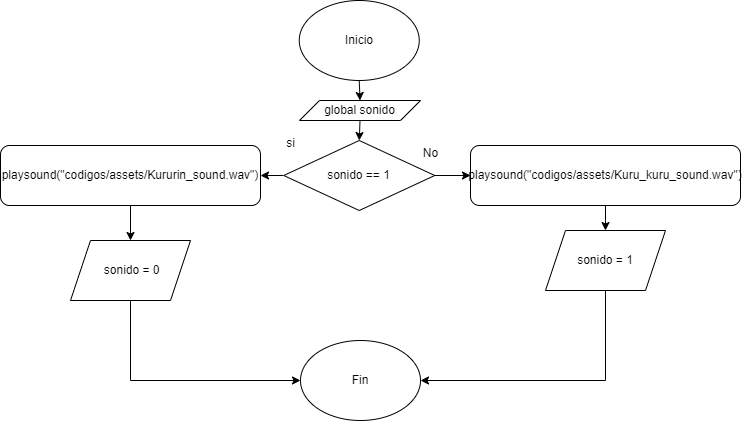

The diagram above was exported from draw.io. Its source (the exported page's mxGraphModel, read from the mxfile embedded in the PNG):
<mxGraphModel dx="438" dy="515" grid="1" gridSize="10" guides="1" tooltips="1" connect="1" arrows="1" fold="1" page="1" pageScale="1" pageWidth="850" pageHeight="1100" math="0" shadow="0">
  <root>
    <mxCell id="0" />
    <mxCell id="1" parent="0" />
    <mxCell id="gUh5TA9iEITUQ7nOX6h2-481" style="edgeStyle=orthogonalEdgeStyle;rounded=0;orthogonalLoop=1;jettySize=auto;html=1;exitX=0.5;exitY=1;exitDx=0;exitDy=0;entryX=0.5;entryY=0;entryDx=0;entryDy=0;" edge="1" parent="1" source="gUh5TA9iEITUQ7nOX6h2-1" target="gUh5TA9iEITUQ7nOX6h2-480">
      <mxGeometry relative="1" as="geometry" />
    </mxCell>
    <mxCell id="gUh5TA9iEITUQ7nOX6h2-1" value="Inicio" style="ellipse;whiteSpace=wrap;html=1;" vertex="1" parent="1">
      <mxGeometry x="498.75" y="100" width="120" height="80" as="geometry" />
    </mxCell>
    <mxCell id="gUh5TA9iEITUQ7nOX6h2-84" style="edgeStyle=orthogonalEdgeStyle;rounded=0;orthogonalLoop=1;jettySize=auto;html=1;exitX=0.5;exitY=1;exitDx=0;exitDy=0;entryX=0;entryY=0.5;entryDx=0;entryDy=0;" edge="1" parent="1" source="gUh5TA9iEITUQ7nOX6h2-81">
      <mxGeometry relative="1" as="geometry">
        <mxPoint x="105" y="390" as="targetPoint" />
        <Array as="points">
          <mxPoint x="200" y="680" />
          <mxPoint x="40" y="680" />
          <mxPoint x="40" y="390" />
        </Array>
      </mxGeometry>
    </mxCell>
    <mxCell id="gUh5TA9iEITUQ7nOX6h2-483" style="edgeStyle=orthogonalEdgeStyle;rounded=0;orthogonalLoop=1;jettySize=auto;html=1;exitX=0.5;exitY=1;exitDx=0;exitDy=0;entryX=0.5;entryY=0;entryDx=0;entryDy=0;" edge="1" parent="1" source="gUh5TA9iEITUQ7nOX6h2-480" target="gUh5TA9iEITUQ7nOX6h2-482">
      <mxGeometry relative="1" as="geometry" />
    </mxCell>
    <mxCell id="gUh5TA9iEITUQ7nOX6h2-480" value="global sonido" style="shape=parallelogram;perimeter=parallelogramPerimeter;whiteSpace=wrap;html=1;fixedSize=1;" vertex="1" parent="1">
      <mxGeometry x="499" y="200" width="121" height="20" as="geometry" />
    </mxCell>
    <mxCell id="gUh5TA9iEITUQ7nOX6h2-489" style="edgeStyle=orthogonalEdgeStyle;rounded=0;orthogonalLoop=1;jettySize=auto;html=1;exitX=0;exitY=0.5;exitDx=0;exitDy=0;entryX=1;entryY=0.5;entryDx=0;entryDy=0;" edge="1" parent="1" source="gUh5TA9iEITUQ7nOX6h2-482" target="gUh5TA9iEITUQ7nOX6h2-484">
      <mxGeometry relative="1" as="geometry" />
    </mxCell>
    <mxCell id="gUh5TA9iEITUQ7nOX6h2-492" style="edgeStyle=orthogonalEdgeStyle;rounded=0;orthogonalLoop=1;jettySize=auto;html=1;exitX=1;exitY=0.5;exitDx=0;exitDy=0;entryX=0;entryY=0.5;entryDx=0;entryDy=0;" edge="1" parent="1" source="gUh5TA9iEITUQ7nOX6h2-482" target="gUh5TA9iEITUQ7nOX6h2-486">
      <mxGeometry relative="1" as="geometry" />
    </mxCell>
    <mxCell id="gUh5TA9iEITUQ7nOX6h2-482" value="sonido == 1" style="rhombus;whiteSpace=wrap;html=1;" vertex="1" parent="1">
      <mxGeometry x="483.25" y="240" width="151" height="70" as="geometry" />
    </mxCell>
    <mxCell id="gUh5TA9iEITUQ7nOX6h2-490" style="edgeStyle=orthogonalEdgeStyle;rounded=0;orthogonalLoop=1;jettySize=auto;html=1;exitX=0.5;exitY=1;exitDx=0;exitDy=0;entryX=0.5;entryY=0;entryDx=0;entryDy=0;" edge="1" parent="1" source="gUh5TA9iEITUQ7nOX6h2-484" target="gUh5TA9iEITUQ7nOX6h2-485">
      <mxGeometry relative="1" as="geometry" />
    </mxCell>
    <mxCell id="gUh5TA9iEITUQ7nOX6h2-484" value="playsound(&quot;codigos/assets/Kururin_sound.wav&quot;)" style="rounded=1;whiteSpace=wrap;html=1;" vertex="1" parent="1">
      <mxGeometry x="200" y="245" width="260" height="60" as="geometry" />
    </mxCell>
    <mxCell id="gUh5TA9iEITUQ7nOX6h2-493" style="edgeStyle=orthogonalEdgeStyle;rounded=0;orthogonalLoop=1;jettySize=auto;html=1;exitX=0.5;exitY=1;exitDx=0;exitDy=0;entryX=0;entryY=0.5;entryDx=0;entryDy=0;" edge="1" parent="1" source="gUh5TA9iEITUQ7nOX6h2-485" target="gUh5TA9iEITUQ7nOX6h2-488">
      <mxGeometry relative="1" as="geometry" />
    </mxCell>
    <mxCell id="gUh5TA9iEITUQ7nOX6h2-485" value="&amp;nbsp;sonido = 0" style="shape=parallelogram;perimeter=parallelogramPerimeter;whiteSpace=wrap;html=1;fixedSize=1;" vertex="1" parent="1">
      <mxGeometry x="270" y="340" width="120" height="60" as="geometry" />
    </mxCell>
    <mxCell id="gUh5TA9iEITUQ7nOX6h2-491" style="edgeStyle=orthogonalEdgeStyle;rounded=0;orthogonalLoop=1;jettySize=auto;html=1;exitX=0.5;exitY=1;exitDx=0;exitDy=0;entryX=0.5;entryY=0;entryDx=0;entryDy=0;" edge="1" parent="1" source="gUh5TA9iEITUQ7nOX6h2-486" target="gUh5TA9iEITUQ7nOX6h2-487">
      <mxGeometry relative="1" as="geometry" />
    </mxCell>
    <mxCell id="gUh5TA9iEITUQ7nOX6h2-486" value="playsound(&quot;codigos/assets/Kuru_kuru_sound.wav&quot;)" style="rounded=1;whiteSpace=wrap;html=1;" vertex="1" parent="1">
      <mxGeometry x="670" y="245" width="270" height="60" as="geometry" />
    </mxCell>
    <mxCell id="gUh5TA9iEITUQ7nOX6h2-494" style="edgeStyle=orthogonalEdgeStyle;rounded=0;orthogonalLoop=1;jettySize=auto;html=1;exitX=0.5;exitY=1;exitDx=0;exitDy=0;entryX=1;entryY=0.5;entryDx=0;entryDy=0;" edge="1" parent="1" source="gUh5TA9iEITUQ7nOX6h2-487" target="gUh5TA9iEITUQ7nOX6h2-488">
      <mxGeometry relative="1" as="geometry" />
    </mxCell>
    <mxCell id="gUh5TA9iEITUQ7nOX6h2-487" value="sonido = 1" style="shape=parallelogram;perimeter=parallelogramPerimeter;whiteSpace=wrap;html=1;fixedSize=1;" vertex="1" parent="1">
      <mxGeometry x="745" y="330" width="120" height="60" as="geometry" />
    </mxCell>
    <mxCell id="gUh5TA9iEITUQ7nOX6h2-488" value="Fin" style="ellipse;whiteSpace=wrap;html=1;" vertex="1" parent="1">
      <mxGeometry x="500" y="440" width="120" height="80" as="geometry" />
    </mxCell>
    <mxCell id="gUh5TA9iEITUQ7nOX6h2-495" value="si" style="text;html=1;align=center;verticalAlign=middle;resizable=0;points=[];autosize=1;strokeColor=none;fillColor=none;" vertex="1" parent="1">
      <mxGeometry x="475" y="228" width="30" height="30" as="geometry" />
    </mxCell>
    <mxCell id="gUh5TA9iEITUQ7nOX6h2-496" value="No" style="text;html=1;align=center;verticalAlign=middle;resizable=0;points=[];autosize=1;strokeColor=none;fillColor=none;" vertex="1" parent="1">
      <mxGeometry x="610" y="238" width="40" height="30" as="geometry" />
    </mxCell>
  </root>
</mxGraphModel>